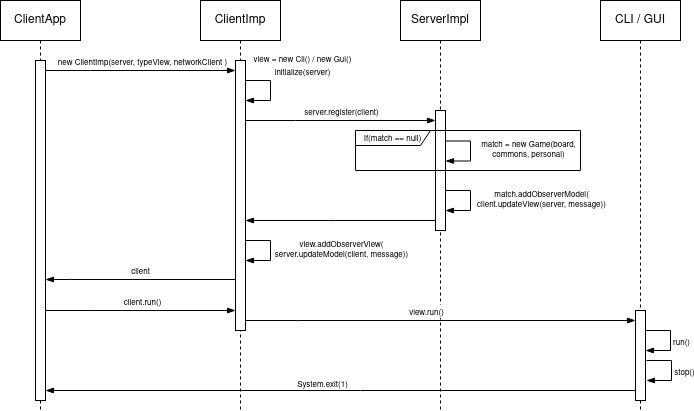

The diagram above was exported from draw.io. Its source (the exported page's mxGraphModel, read from the mxfile embedded in the PNG):
<mxGraphModel dx="938" dy="548" grid="1" gridSize="10" guides="1" tooltips="1" connect="1" arrows="1" fold="1" page="1" pageScale="1" pageWidth="1169" pageHeight="827" math="0" shadow="0">
  <root>
    <mxCell id="0" />
    <mxCell id="1" parent="0" />
    <mxCell id="JlmOeC7Bt1weo0DVhr1S-1" value="ClientApp" style="shape=umlLifeline;perimeter=lifelinePerimeter;whiteSpace=wrap;html=1;container=1;dropTarget=0;collapsible=0;recursiveResize=0;outlineConnect=0;portConstraint=eastwest;newEdgeStyle={&quot;edgeStyle&quot;:&quot;elbowEdgeStyle&quot;,&quot;elbow&quot;:&quot;vertical&quot;,&quot;curved&quot;:0,&quot;rounded&quot;:0};" vertex="1" parent="1">
      <mxGeometry x="80" y="120" width="80" height="410" as="geometry" />
    </mxCell>
    <mxCell id="JlmOeC7Bt1weo0DVhr1S-3" value="" style="html=1;points=[];perimeter=orthogonalPerimeter;outlineConnect=0;targetShapes=umlLifeline;portConstraint=eastwest;newEdgeStyle={&quot;edgeStyle&quot;:&quot;elbowEdgeStyle&quot;,&quot;elbow&quot;:&quot;vertical&quot;,&quot;curved&quot;:0,&quot;rounded&quot;:0};" vertex="1" parent="JlmOeC7Bt1weo0DVhr1S-1">
      <mxGeometry x="35" y="60" width="10" height="340" as="geometry" />
    </mxCell>
    <mxCell id="JlmOeC7Bt1weo0DVhr1S-2" value="ClientImp" style="shape=umlLifeline;perimeter=lifelinePerimeter;whiteSpace=wrap;html=1;container=1;dropTarget=0;collapsible=0;recursiveResize=0;outlineConnect=0;portConstraint=eastwest;newEdgeStyle={&quot;edgeStyle&quot;:&quot;elbowEdgeStyle&quot;,&quot;elbow&quot;:&quot;vertical&quot;,&quot;curved&quot;:0,&quot;rounded&quot;:0};" vertex="1" parent="1">
      <mxGeometry x="280" y="120" width="80" height="410" as="geometry" />
    </mxCell>
    <mxCell id="JlmOeC7Bt1weo0DVhr1S-4" value="" style="html=1;points=[];perimeter=orthogonalPerimeter;outlineConnect=0;targetShapes=umlLifeline;portConstraint=eastwest;newEdgeStyle={&quot;edgeStyle&quot;:&quot;elbowEdgeStyle&quot;,&quot;elbow&quot;:&quot;vertical&quot;,&quot;curved&quot;:0,&quot;rounded&quot;:0};" vertex="1" parent="JlmOeC7Bt1weo0DVhr1S-2">
      <mxGeometry x="35" y="60" width="10" height="270" as="geometry" />
    </mxCell>
    <mxCell id="JlmOeC7Bt1weo0DVhr1S-13" value="" style="edgeStyle=elbowEdgeStyle;fontSize=12;html=1;endArrow=blockThin;endFill=1;rounded=0;" edge="1" parent="JlmOeC7Bt1weo0DVhr1S-2">
      <mxGeometry width="160" relative="1" as="geometry">
        <mxPoint x="45" y="80" as="sourcePoint" />
        <mxPoint x="45" y="100" as="targetPoint" />
        <Array as="points">
          <mxPoint x="70" y="90" />
        </Array>
      </mxGeometry>
    </mxCell>
    <mxCell id="JlmOeC7Bt1weo0DVhr1S-14" value="&lt;div&gt;&lt;font style=&quot;font-size: 8px;&quot;&gt;view = new Cli() / new Gui()&lt;br&gt;&lt;/font&gt;&lt;/div&gt;&lt;div&gt;&lt;font style=&quot;font-size: 8px;&quot;&gt;initialize(server)&lt;/font&gt;&lt;/div&gt;" style="edgeLabel;html=1;align=center;verticalAlign=middle;resizable=0;points=[];" vertex="1" connectable="0" parent="JlmOeC7Bt1weo0DVhr1S-13">
      <mxGeometry x="-0.6503" relative="1" as="geometry">
        <mxPoint x="44" y="-16" as="offset" />
      </mxGeometry>
    </mxCell>
    <mxCell id="JlmOeC7Bt1weo0DVhr1S-5" value="" style="edgeStyle=elbowEdgeStyle;fontSize=12;html=1;endArrow=blockThin;endFill=1;rounded=0;" edge="1" parent="1" source="JlmOeC7Bt1weo0DVhr1S-3" target="JlmOeC7Bt1weo0DVhr1S-4">
      <mxGeometry width="160" relative="1" as="geometry">
        <mxPoint x="180" y="230" as="sourcePoint" />
        <mxPoint x="340" y="230" as="targetPoint" />
        <Array as="points">
          <mxPoint x="170" y="190" />
        </Array>
      </mxGeometry>
    </mxCell>
    <mxCell id="JlmOeC7Bt1weo0DVhr1S-6" value="&lt;font style=&quot;font-size: 8px;&quot;&gt;new ClientImp(server, typeView, networkClient )&lt;/font&gt;" style="edgeLabel;html=1;align=center;verticalAlign=middle;resizable=0;points=[];" vertex="1" connectable="0" parent="JlmOeC7Bt1weo0DVhr1S-5">
      <mxGeometry x="-0.1514" y="2" relative="1" as="geometry">
        <mxPoint x="15" y="-8" as="offset" />
      </mxGeometry>
    </mxCell>
    <mxCell id="JlmOeC7Bt1weo0DVhr1S-7" value="" style="edgeStyle=elbowEdgeStyle;fontSize=12;html=1;endArrow=blockThin;endFill=1;rounded=0;" edge="1" parent="1">
      <mxGeometry width="160" relative="1" as="geometry">
        <mxPoint x="315" y="399" as="sourcePoint" />
        <mxPoint x="125" y="399" as="targetPoint" />
        <Array as="points">
          <mxPoint x="150" y="399" />
          <mxPoint x="180" y="369" />
        </Array>
      </mxGeometry>
    </mxCell>
    <mxCell id="JlmOeC7Bt1weo0DVhr1S-8" value="&lt;font style=&quot;font-size: 8px;&quot;&gt;client&lt;/font&gt;" style="edgeLabel;html=1;align=center;verticalAlign=middle;resizable=0;points=[];" vertex="1" connectable="0" parent="JlmOeC7Bt1weo0DVhr1S-7">
      <mxGeometry x="-0.1514" y="2" relative="1" as="geometry">
        <mxPoint x="-15" y="-12" as="offset" />
      </mxGeometry>
    </mxCell>
    <mxCell id="JlmOeC7Bt1weo0DVhr1S-9" value="ServerImpl" style="shape=umlLifeline;perimeter=lifelinePerimeter;whiteSpace=wrap;html=1;container=1;dropTarget=0;collapsible=0;recursiveResize=0;outlineConnect=0;portConstraint=eastwest;newEdgeStyle={&quot;edgeStyle&quot;:&quot;elbowEdgeStyle&quot;,&quot;elbow&quot;:&quot;vertical&quot;,&quot;curved&quot;:0,&quot;rounded&quot;:0};" vertex="1" parent="1">
      <mxGeometry x="480" y="120" width="80" height="410" as="geometry" />
    </mxCell>
    <mxCell id="JlmOeC7Bt1weo0DVhr1S-10" value="" style="html=1;points=[];perimeter=orthogonalPerimeter;outlineConnect=0;targetShapes=umlLifeline;portConstraint=eastwest;newEdgeStyle={&quot;edgeStyle&quot;:&quot;elbowEdgeStyle&quot;,&quot;elbow&quot;:&quot;vertical&quot;,&quot;curved&quot;:0,&quot;rounded&quot;:0};" vertex="1" parent="JlmOeC7Bt1weo0DVhr1S-9">
      <mxGeometry x="35" y="110" width="10" height="120" as="geometry" />
    </mxCell>
    <mxCell id="JlmOeC7Bt1weo0DVhr1S-18" value="" style="edgeStyle=elbowEdgeStyle;fontSize=12;html=1;endArrow=blockThin;endFill=1;rounded=0;" edge="1" parent="1">
      <mxGeometry width="160" relative="1" as="geometry">
        <mxPoint x="325" y="240" as="sourcePoint" />
        <mxPoint x="515" y="240" as="targetPoint" />
        <Array as="points">
          <mxPoint x="375" y="240" />
        </Array>
      </mxGeometry>
    </mxCell>
    <mxCell id="JlmOeC7Bt1weo0DVhr1S-19" value="&lt;font style=&quot;font-size: 8px;&quot;&gt;server.register(client)&lt;/font&gt;" style="edgeLabel;html=1;align=center;verticalAlign=middle;resizable=0;points=[];" vertex="1" connectable="0" parent="JlmOeC7Bt1weo0DVhr1S-18">
      <mxGeometry x="-0.3549" relative="1" as="geometry">
        <mxPoint x="34" y="-10" as="offset" />
      </mxGeometry>
    </mxCell>
    <mxCell id="JlmOeC7Bt1weo0DVhr1S-20" value="" style="edgeStyle=elbowEdgeStyle;fontSize=12;html=1;endArrow=blockThin;endFill=1;rounded=0;" edge="1" parent="1">
      <mxGeometry width="160" relative="1" as="geometry">
        <mxPoint x="525" y="260.5" as="sourcePoint" />
        <mxPoint x="525" y="280.5" as="targetPoint" />
        <Array as="points">
          <mxPoint x="550" y="270.5" />
        </Array>
      </mxGeometry>
    </mxCell>
    <mxCell id="JlmOeC7Bt1weo0DVhr1S-21" value="&lt;div style=&quot;font-size: 8px;&quot;&gt;&lt;font style=&quot;font-size: 8px;&quot;&gt;match = new Game(board, &lt;br&gt;&lt;/font&gt;&lt;/div&gt;&lt;div style=&quot;font-size: 8px;&quot;&gt;&lt;font style=&quot;font-size: 8px;&quot;&gt;commons, personal)&lt;/font&gt;&lt;/div&gt;" style="edgeLabel;html=1;align=center;verticalAlign=middle;resizable=0;points=[];" vertex="1" connectable="0" parent="JlmOeC7Bt1weo0DVhr1S-20">
      <mxGeometry x="-0.6503" relative="1" as="geometry">
        <mxPoint x="70" y="9" as="offset" />
      </mxGeometry>
    </mxCell>
    <mxCell id="JlmOeC7Bt1weo0DVhr1S-22" value="&lt;font style=&quot;font-size: 8px;&quot;&gt;If(match == null)&lt;/font&gt;" style="shape=umlFrame;whiteSpace=wrap;html=1;pointerEvents=0;width=75;height=15;" vertex="1" parent="1">
      <mxGeometry x="435" y="250" width="225" height="40" as="geometry" />
    </mxCell>
    <mxCell id="JlmOeC7Bt1weo0DVhr1S-23" value="" style="edgeStyle=elbowEdgeStyle;fontSize=12;html=1;endArrow=blockThin;endFill=1;rounded=0;" edge="1" parent="1">
      <mxGeometry width="160" relative="1" as="geometry">
        <mxPoint x="525" y="310" as="sourcePoint" />
        <mxPoint x="525" y="330" as="targetPoint" />
        <Array as="points">
          <mxPoint x="550" y="320" />
        </Array>
      </mxGeometry>
    </mxCell>
    <mxCell id="JlmOeC7Bt1weo0DVhr1S-24" value="&lt;div style=&quot;font-size: 8px;&quot;&gt;&lt;font style=&quot;font-size: 8px;&quot;&gt;match.addObserverModel(&lt;/font&gt;&lt;/div&gt;&lt;div style=&quot;font-size: 8px;&quot;&gt;&lt;font style=&quot;font-size: 8px;&quot;&gt;client.updateView(server, message))&lt;br&gt;&lt;/font&gt;&lt;/div&gt;" style="edgeLabel;html=1;align=center;verticalAlign=middle;resizable=0;points=[];" vertex="1" connectable="0" parent="JlmOeC7Bt1weo0DVhr1S-23">
      <mxGeometry x="-0.6503" relative="1" as="geometry">
        <mxPoint x="83" y="9" as="offset" />
      </mxGeometry>
    </mxCell>
    <mxCell id="JlmOeC7Bt1weo0DVhr1S-25" value="" style="edgeStyle=elbowEdgeStyle;fontSize=12;html=1;endArrow=blockThin;endFill=1;rounded=0;" edge="1" parent="1" source="JlmOeC7Bt1weo0DVhr1S-10" target="JlmOeC7Bt1weo0DVhr1S-4">
      <mxGeometry width="160" relative="1" as="geometry">
        <mxPoint x="335" y="250" as="sourcePoint" />
        <mxPoint x="525" y="250" as="targetPoint" />
        <Array as="points">
          <mxPoint x="410" y="340" />
          <mxPoint x="385" y="250" />
        </Array>
      </mxGeometry>
    </mxCell>
    <mxCell id="JlmOeC7Bt1weo0DVhr1S-27" value="" style="edgeStyle=elbowEdgeStyle;fontSize=12;html=1;endArrow=blockThin;endFill=1;rounded=0;" edge="1" parent="1">
      <mxGeometry width="160" relative="1" as="geometry">
        <mxPoint x="325" y="360" as="sourcePoint" />
        <mxPoint x="325" y="380" as="targetPoint" />
        <Array as="points">
          <mxPoint x="350" y="370" />
        </Array>
      </mxGeometry>
    </mxCell>
    <mxCell id="JlmOeC7Bt1weo0DVhr1S-28" value="&lt;div style=&quot;font-size: 8px;&quot;&gt;&lt;font style=&quot;font-size: 8px;&quot;&gt;view.addObserverView(&lt;/font&gt;&lt;/div&gt;&lt;div style=&quot;font-size: 8px;&quot;&gt;&lt;font style=&quot;font-size: 8px;&quot;&gt;server.updateModel(client, message))&lt;br&gt;&lt;/font&gt;&lt;/div&gt;" style="edgeLabel;html=1;align=center;verticalAlign=middle;resizable=0;points=[];" vertex="1" connectable="0" parent="JlmOeC7Bt1weo0DVhr1S-27">
      <mxGeometry x="-0.6503" relative="1" as="geometry">
        <mxPoint x="83" y="9" as="offset" />
      </mxGeometry>
    </mxCell>
    <mxCell id="JlmOeC7Bt1weo0DVhr1S-29" value="" style="edgeStyle=elbowEdgeStyle;fontSize=12;html=1;endArrow=blockThin;endFill=1;rounded=0;" edge="1" parent="1">
      <mxGeometry width="160" relative="1" as="geometry">
        <mxPoint x="125" y="430" as="sourcePoint" />
        <mxPoint x="315" y="430" as="targetPoint" />
        <Array as="points">
          <mxPoint x="172" y="430" />
        </Array>
      </mxGeometry>
    </mxCell>
    <mxCell id="JlmOeC7Bt1weo0DVhr1S-30" value="&lt;font style=&quot;font-size: 8px;&quot;&gt;client.run()&lt;/font&gt;" style="edgeLabel;html=1;align=center;verticalAlign=middle;resizable=0;points=[];" vertex="1" connectable="0" parent="JlmOeC7Bt1weo0DVhr1S-29">
      <mxGeometry x="-0.1514" y="2" relative="1" as="geometry">
        <mxPoint x="15" y="-8" as="offset" />
      </mxGeometry>
    </mxCell>
    <mxCell id="JlmOeC7Bt1weo0DVhr1S-31" value="CLI / GUI" style="shape=umlLifeline;perimeter=lifelinePerimeter;whiteSpace=wrap;html=1;container=1;dropTarget=0;collapsible=0;recursiveResize=0;outlineConnect=0;portConstraint=eastwest;newEdgeStyle={&quot;edgeStyle&quot;:&quot;elbowEdgeStyle&quot;,&quot;elbow&quot;:&quot;vertical&quot;,&quot;curved&quot;:0,&quot;rounded&quot;:0};" vertex="1" parent="1">
      <mxGeometry x="680" y="120" width="80" height="410" as="geometry" />
    </mxCell>
    <mxCell id="JlmOeC7Bt1weo0DVhr1S-32" value="" style="html=1;points=[];perimeter=orthogonalPerimeter;outlineConnect=0;targetShapes=umlLifeline;portConstraint=eastwest;newEdgeStyle={&quot;edgeStyle&quot;:&quot;elbowEdgeStyle&quot;,&quot;elbow&quot;:&quot;vertical&quot;,&quot;curved&quot;:0,&quot;rounded&quot;:0};" vertex="1" parent="JlmOeC7Bt1weo0DVhr1S-31">
      <mxGeometry x="35" y="310" width="10" height="90" as="geometry" />
    </mxCell>
    <mxCell id="JlmOeC7Bt1weo0DVhr1S-33" value="" style="edgeStyle=elbowEdgeStyle;fontSize=12;html=1;endArrow=blockThin;endFill=1;rounded=0;" edge="1" parent="1" source="JlmOeC7Bt1weo0DVhr1S-4" target="JlmOeC7Bt1weo0DVhr1S-32">
      <mxGeometry width="160" relative="1" as="geometry">
        <mxPoint x="330" y="440" as="sourcePoint" />
        <mxPoint x="520" y="440" as="targetPoint" />
        <Array as="points">
          <mxPoint x="377" y="440" />
        </Array>
      </mxGeometry>
    </mxCell>
    <mxCell id="JlmOeC7Bt1weo0DVhr1S-34" value="&lt;font style=&quot;font-size: 8px;&quot;&gt;view.run()&lt;/font&gt;" style="edgeLabel;html=1;align=center;verticalAlign=middle;resizable=0;points=[];" vertex="1" connectable="0" parent="JlmOeC7Bt1weo0DVhr1S-33">
      <mxGeometry x="-0.1514" y="2" relative="1" as="geometry">
        <mxPoint x="15" y="-8" as="offset" />
      </mxGeometry>
    </mxCell>
    <mxCell id="JlmOeC7Bt1weo0DVhr1S-35" value="" style="edgeStyle=elbowEdgeStyle;fontSize=12;html=1;endArrow=blockThin;endFill=1;rounded=0;" edge="1" parent="1">
      <mxGeometry width="160" relative="1" as="geometry">
        <mxPoint x="725" y="450" as="sourcePoint" />
        <mxPoint x="725" y="470" as="targetPoint" />
        <Array as="points">
          <mxPoint x="750" y="460" />
        </Array>
      </mxGeometry>
    </mxCell>
    <mxCell id="JlmOeC7Bt1weo0DVhr1S-36" value="&lt;font style=&quot;font-size: 8px;&quot;&gt;run()&lt;/font&gt;" style="edgeLabel;html=1;align=center;verticalAlign=middle;resizable=0;points=[];" vertex="1" connectable="0" parent="JlmOeC7Bt1weo0DVhr1S-35">
      <mxGeometry x="-0.6503" relative="1" as="geometry">
        <mxPoint x="23" y="10" as="offset" />
      </mxGeometry>
    </mxCell>
    <mxCell id="JlmOeC7Bt1weo0DVhr1S-37" value="" style="edgeStyle=elbowEdgeStyle;fontSize=12;html=1;endArrow=blockThin;endFill=1;rounded=0;" edge="1" parent="1">
      <mxGeometry width="160" relative="1" as="geometry">
        <mxPoint x="726" y="480" as="sourcePoint" />
        <mxPoint x="726" y="500" as="targetPoint" />
        <Array as="points">
          <mxPoint x="751" y="490" />
        </Array>
      </mxGeometry>
    </mxCell>
    <mxCell id="JlmOeC7Bt1weo0DVhr1S-38" value="&lt;font style=&quot;font-size: 8px;&quot;&gt;stop()&lt;/font&gt;" style="edgeLabel;html=1;align=center;verticalAlign=middle;resizable=0;points=[];" vertex="1" connectable="0" parent="JlmOeC7Bt1weo0DVhr1S-37">
      <mxGeometry x="-0.6503" relative="1" as="geometry">
        <mxPoint x="25" y="10" as="offset" />
      </mxGeometry>
    </mxCell>
    <mxCell id="JlmOeC7Bt1weo0DVhr1S-39" value="" style="edgeStyle=elbowEdgeStyle;fontSize=12;html=1;endArrow=blockThin;endFill=1;rounded=0;" edge="1" parent="1" source="JlmOeC7Bt1weo0DVhr1S-32" target="JlmOeC7Bt1weo0DVhr1S-3">
      <mxGeometry width="160" relative="1" as="geometry">
        <mxPoint x="340" y="450" as="sourcePoint" />
        <mxPoint x="500" y="450" as="targetPoint" />
        <Array as="points">
          <mxPoint x="440" y="510" />
          <mxPoint x="680" y="510" />
        </Array>
      </mxGeometry>
    </mxCell>
    <mxCell id="JlmOeC7Bt1weo0DVhr1S-41" value="&lt;font style=&quot;font-size: 8px;&quot;&gt;System.exit(1)&lt;/font&gt;" style="edgeLabel;html=1;align=center;verticalAlign=middle;resizable=0;points=[];" vertex="1" connectable="0" parent="JlmOeC7Bt1weo0DVhr1S-39">
      <mxGeometry x="0.0634" y="-1" relative="1" as="geometry">
        <mxPoint y="-7" as="offset" />
      </mxGeometry>
    </mxCell>
  </root>
</mxGraphModel>